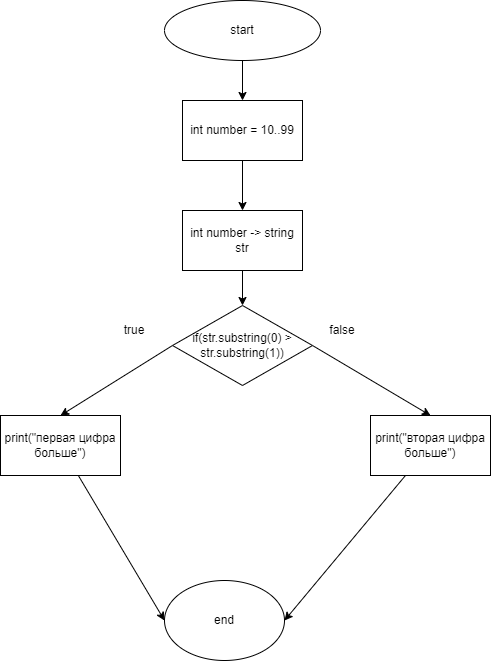

The diagram above was exported from draw.io. Its source (the exported page's mxGraphModel, read from the mxfile embedded in the PNG):
<mxGraphModel dx="753" dy="377" grid="1" gridSize="10" guides="1" tooltips="1" connect="1" arrows="1" fold="1" page="1" pageScale="1" pageWidth="827" pageHeight="1169" math="0" shadow="0">
  <root>
    <mxCell id="0" />
    <mxCell id="1" parent="0" />
    <mxCell id="4" style="edgeStyle=none;html=1;entryX=0.5;entryY=0;entryDx=0;entryDy=0;" parent="1" source="2" target="3" edge="1">
      <mxGeometry relative="1" as="geometry" />
    </mxCell>
    <mxCell id="2" value="start" style="ellipse;whiteSpace=wrap;html=1;" parent="1" vertex="1">
      <mxGeometry x="354" y="20" width="156" height="60" as="geometry" />
    </mxCell>
    <mxCell id="89" style="edgeStyle=none;html=1;entryX=0.5;entryY=0;entryDx=0;entryDy=0;" edge="1" parent="1" source="3" target="87">
      <mxGeometry relative="1" as="geometry" />
    </mxCell>
    <mxCell id="3" value="int number = 10..99" style="rounded=0;whiteSpace=wrap;html=1;" parent="1" vertex="1">
      <mxGeometry x="372" y="120" width="120" height="60" as="geometry" />
    </mxCell>
    <mxCell id="17" value="end" style="ellipse;whiteSpace=wrap;html=1;" parent="1" vertex="1">
      <mxGeometry x="354" y="600" width="120" height="80" as="geometry" />
    </mxCell>
    <mxCell id="80" style="edgeStyle=none;html=1;entryX=0.5;entryY=0;entryDx=0;entryDy=0;exitX=0;exitY=0.5;exitDx=0;exitDy=0;" parent="1" source="67" target="79" edge="1">
      <mxGeometry relative="1" as="geometry" />
    </mxCell>
    <mxCell id="92" style="edgeStyle=none;html=1;entryX=0.5;entryY=0;entryDx=0;entryDy=0;exitX=1;exitY=0.5;exitDx=0;exitDy=0;" edge="1" parent="1" source="67" target="91">
      <mxGeometry relative="1" as="geometry" />
    </mxCell>
    <mxCell id="67" value="if(str.substring(0) &amp;gt; str.substring(1))" style="rhombus;whiteSpace=wrap;html=1;" parent="1" vertex="1">
      <mxGeometry x="362" y="325" width="140" height="80" as="geometry" />
    </mxCell>
    <mxCell id="94" style="edgeStyle=none;html=1;entryX=0;entryY=0.5;entryDx=0;entryDy=0;" edge="1" parent="1" source="79" target="17">
      <mxGeometry relative="1" as="geometry" />
    </mxCell>
    <mxCell id="79" value="print(&quot;первая цифра больше&quot;)" style="rounded=0;whiteSpace=wrap;html=1;" parent="1" vertex="1">
      <mxGeometry x="190" y="435" width="120" height="60" as="geometry" />
    </mxCell>
    <mxCell id="85" value="true" style="text;html=1;strokeColor=none;fillColor=none;align=center;verticalAlign=middle;whiteSpace=wrap;rounded=0;" parent="1" vertex="1">
      <mxGeometry x="294" y="335" width="60" height="30" as="geometry" />
    </mxCell>
    <mxCell id="86" value="false" style="text;html=1;strokeColor=none;fillColor=none;align=center;verticalAlign=middle;whiteSpace=wrap;rounded=0;" parent="1" vertex="1">
      <mxGeometry x="502" y="335" width="60" height="30" as="geometry" />
    </mxCell>
    <mxCell id="90" style="edgeStyle=none;html=1;entryX=0.5;entryY=0;entryDx=0;entryDy=0;" edge="1" parent="1" source="87" target="67">
      <mxGeometry relative="1" as="geometry" />
    </mxCell>
    <mxCell id="87" value="int number -&amp;gt; string str" style="rounded=0;whiteSpace=wrap;html=1;" vertex="1" parent="1">
      <mxGeometry x="372" y="230" width="120" height="60" as="geometry" />
    </mxCell>
    <mxCell id="93" style="edgeStyle=none;html=1;entryX=1;entryY=0.5;entryDx=0;entryDy=0;" edge="1" parent="1" source="91" target="17">
      <mxGeometry relative="1" as="geometry" />
    </mxCell>
    <mxCell id="91" value="print(&quot;вторая цифра больше&quot;)" style="rounded=0;whiteSpace=wrap;html=1;" vertex="1" parent="1">
      <mxGeometry x="560" y="435" width="120" height="60" as="geometry" />
    </mxCell>
  </root>
</mxGraphModel>